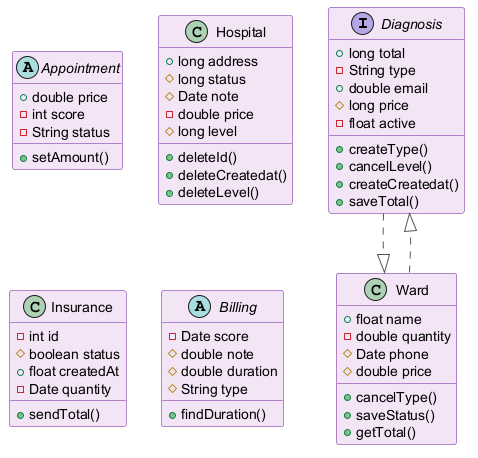

The diagram above was rendered by PlantUML. Its source (embedded in the PNG):
@startuml
skinparam backgroundColor #FFFFFF
skinparam classBackgroundColor #F3E5F5
skinparam classBorderColor #6A1B9A
skinparam ArrowColor #555555
interface Diagnosis {
  +long total
  -String type
  +double email
  #long price
  -float active
  +createType()
  +cancelLevel()
  +createCreatedat()
  +saveTotal()
}
abstract class Appointment {
  +double price
  -int score
  -String status
  +setAmount()
}
class Hospital {
  +long address
  #long status
  #Date note
  -double price
  #long level
  +deleteId()
  +deleteCreatedat()
  +deleteLevel()
}
class Insurance {
  -int id
  #boolean status
  +float createdAt
  -Date quantity
  +sendTotal()
}
class Ward {
  +float name
  -double quantity
  #Date phone
  #double price
  +cancelType()
  +saveStatus()
  +getTotal()
}
abstract class Billing {
  -Date score
  #double note
  #double duration
  #String type
  +findDuration()
}
Ward ..|> Diagnosis
Diagnosis ..|> Ward
@enduml